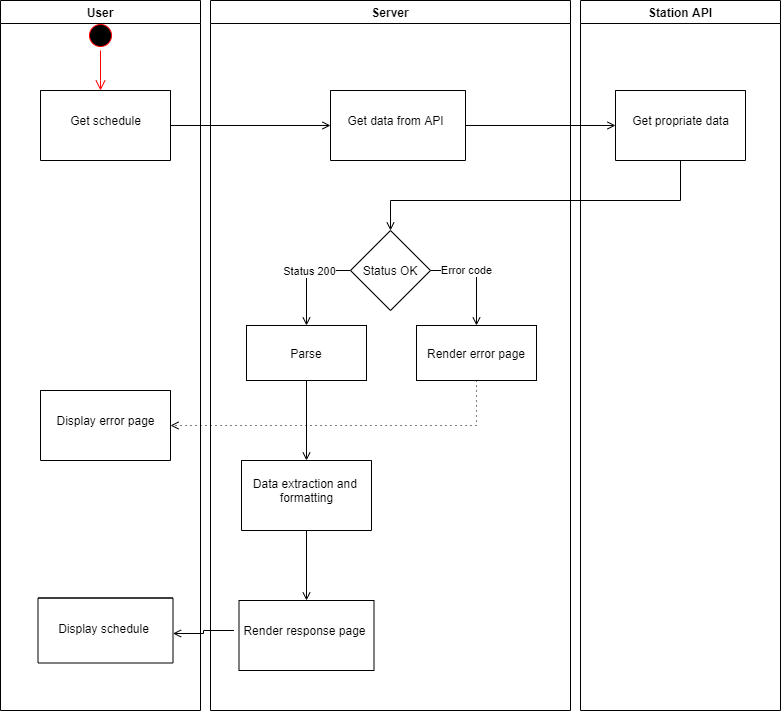

The diagram above was exported from draw.io. Its source (the exported page's mxGraphModel, read from the mxfile embedded in the PNG):
<mxGraphModel dx="1185" dy="628" grid="1" gridSize="10" guides="1" tooltips="1" connect="1" arrows="1" fold="1" page="1" pageScale="1" pageWidth="827" pageHeight="1169" math="0" shadow="0">
  <root>
    <mxCell id="0" />
    <mxCell id="1" parent="0" />
    <mxCell id="2gmKcQdbUDB77Kn3thmJ-1" value="User" style="swimlane;" vertex="1" parent="1">
      <mxGeometry x="10" y="20" width="200" height="710" as="geometry" />
    </mxCell>
    <mxCell id="2gmKcQdbUDB77Kn3thmJ-8" value="" style="swimlane;startSize=0;" vertex="1" parent="2gmKcQdbUDB77Kn3thmJ-1">
      <mxGeometry x="40" y="90" width="130" height="70" as="geometry" />
    </mxCell>
    <mxCell id="2gmKcQdbUDB77Kn3thmJ-9" value="Get schedule" style="text;html=1;align=center;verticalAlign=middle;resizable=0;points=[];autosize=1;strokeColor=none;fillColor=none;" vertex="1" parent="2gmKcQdbUDB77Kn3thmJ-8">
      <mxGeometry x="20" y="20" width="90" height="20" as="geometry" />
    </mxCell>
    <mxCell id="2gmKcQdbUDB77Kn3thmJ-12" value="" style="ellipse;html=1;shape=startState;fillColor=#000000;strokeColor=#ff0000;" vertex="1" parent="2gmKcQdbUDB77Kn3thmJ-1">
      <mxGeometry x="85" y="20" width="30" height="30" as="geometry" />
    </mxCell>
    <mxCell id="2gmKcQdbUDB77Kn3thmJ-13" value="" style="edgeStyle=orthogonalEdgeStyle;html=1;verticalAlign=bottom;endArrow=open;endSize=8;strokeColor=#ff0000;rounded=0;" edge="1" source="2gmKcQdbUDB77Kn3thmJ-12" parent="2gmKcQdbUDB77Kn3thmJ-1" target="2gmKcQdbUDB77Kn3thmJ-8">
      <mxGeometry relative="1" as="geometry">
        <mxPoint x="115" y="90" as="targetPoint" />
        <Array as="points">
          <mxPoint x="100" y="80" />
          <mxPoint x="100" y="80" />
        </Array>
      </mxGeometry>
    </mxCell>
    <mxCell id="2gmKcQdbUDB77Kn3thmJ-34" value="" style="swimlane;startSize=0;" vertex="1" parent="2gmKcQdbUDB77Kn3thmJ-1">
      <mxGeometry x="40" y="390" width="130" height="70" as="geometry" />
    </mxCell>
    <mxCell id="2gmKcQdbUDB77Kn3thmJ-35" value="Display error page" style="text;html=1;align=center;verticalAlign=middle;resizable=0;points=[];autosize=1;strokeColor=none;fillColor=none;" vertex="1" parent="2gmKcQdbUDB77Kn3thmJ-34">
      <mxGeometry x="10" y="20" width="110" height="20" as="geometry" />
    </mxCell>
    <mxCell id="2gmKcQdbUDB77Kn3thmJ-47" value="" style="swimlane;startSize=0;" vertex="1" parent="2gmKcQdbUDB77Kn3thmJ-1">
      <mxGeometry x="37.5" y="597.5" width="135" height="65" as="geometry" />
    </mxCell>
    <mxCell id="2gmKcQdbUDB77Kn3thmJ-48" value="Display schedule" style="text;html=1;align=center;verticalAlign=middle;resizable=0;points=[];autosize=1;strokeColor=none;fillColor=none;" vertex="1" parent="2gmKcQdbUDB77Kn3thmJ-47">
      <mxGeometry x="10" y="20" width="110" height="20" as="geometry" />
    </mxCell>
    <mxCell id="2gmKcQdbUDB77Kn3thmJ-4" value="Server" style="swimlane;startSize=23;" vertex="1" parent="1">
      <mxGeometry x="220" y="20" width="360" height="710" as="geometry" />
    </mxCell>
    <mxCell id="2gmKcQdbUDB77Kn3thmJ-6" value="" style="swimlane;startSize=0;" vertex="1" parent="2gmKcQdbUDB77Kn3thmJ-4">
      <mxGeometry x="120" y="90" width="135" height="70" as="geometry" />
    </mxCell>
    <mxCell id="2gmKcQdbUDB77Kn3thmJ-7" value="Get data from API" style="text;html=1;align=center;verticalAlign=middle;resizable=0;points=[];autosize=1;strokeColor=none;fillColor=none;" vertex="1" parent="2gmKcQdbUDB77Kn3thmJ-6">
      <mxGeometry x="10" y="20" width="110" height="20" as="geometry" />
    </mxCell>
    <mxCell id="2gmKcQdbUDB77Kn3thmJ-30" style="edgeStyle=orthogonalEdgeStyle;rounded=0;orthogonalLoop=1;jettySize=auto;html=1;entryX=0.5;entryY=0;entryDx=0;entryDy=0;endArrow=open;endFill=0;" edge="1" parent="2gmKcQdbUDB77Kn3thmJ-4" source="2gmKcQdbUDB77Kn3thmJ-24" target="2gmKcQdbUDB77Kn3thmJ-28">
      <mxGeometry relative="1" as="geometry">
        <Array as="points">
          <mxPoint x="96" y="270" />
        </Array>
      </mxGeometry>
    </mxCell>
    <mxCell id="2gmKcQdbUDB77Kn3thmJ-32" value="Status 200" style="edgeLabel;html=1;align=center;verticalAlign=middle;resizable=0;points=[];" vertex="1" connectable="0" parent="2gmKcQdbUDB77Kn3thmJ-30">
      <mxGeometry x="-0.1616" relative="1" as="geometry">
        <mxPoint as="offset" />
      </mxGeometry>
    </mxCell>
    <mxCell id="2gmKcQdbUDB77Kn3thmJ-31" style="edgeStyle=orthogonalEdgeStyle;rounded=0;orthogonalLoop=1;jettySize=auto;html=1;entryX=0.5;entryY=0;entryDx=0;entryDy=0;endArrow=open;endFill=0;" edge="1" parent="2gmKcQdbUDB77Kn3thmJ-4" source="2gmKcQdbUDB77Kn3thmJ-24" target="2gmKcQdbUDB77Kn3thmJ-29">
      <mxGeometry relative="1" as="geometry">
        <Array as="points">
          <mxPoint x="266" y="270" />
        </Array>
      </mxGeometry>
    </mxCell>
    <mxCell id="2gmKcQdbUDB77Kn3thmJ-33" value="Error code" style="edgeLabel;html=1;align=center;verticalAlign=middle;resizable=0;points=[];" vertex="1" connectable="0" parent="2gmKcQdbUDB77Kn3thmJ-31">
      <mxGeometry x="-0.3036" y="1" relative="1" as="geometry">
        <mxPoint as="offset" />
      </mxGeometry>
    </mxCell>
    <mxCell id="2gmKcQdbUDB77Kn3thmJ-24" value="Status OK" style="rhombus;whiteSpace=wrap;html=1;" vertex="1" parent="2gmKcQdbUDB77Kn3thmJ-4">
      <mxGeometry x="140" y="230" width="80" height="80" as="geometry" />
    </mxCell>
    <mxCell id="2gmKcQdbUDB77Kn3thmJ-40" style="edgeStyle=orthogonalEdgeStyle;rounded=0;orthogonalLoop=1;jettySize=auto;html=1;endArrow=open;endFill=0;" edge="1" parent="2gmKcQdbUDB77Kn3thmJ-4" source="2gmKcQdbUDB77Kn3thmJ-28" target="2gmKcQdbUDB77Kn3thmJ-38">
      <mxGeometry relative="1" as="geometry" />
    </mxCell>
    <mxCell id="2gmKcQdbUDB77Kn3thmJ-28" value="Parse&lt;span style=&quot;color: rgba(0 , 0 , 0 , 0) ; font-family: monospace ; font-size: 0px&quot;&gt;%3CmxGraphModel%3E%3Croot%3E%3CmxCell%20id%3D%220%22%2F%3E%3CmxCell%20id%3D%221%22%20parent%3D%220%22%2F%3E%3CmxCell%20id%3D%222%22%20value%3D%22%22%20style%3D%22swimlane%3BstartSize%3D0%3B%22%20vertex%3D%221%22%20parent%3D%221%22%3E%3CmxGeometry%20x%3D%2250%22%20y%3D%22110%22%20width%3D%22130%22%20height%3D%2270%22%20as%3D%22geometry%22%2F%3E%3C%2FmxCell%3E%3CmxCell%20id%3D%223%22%20value%3D%22Get%20schedule%22%20style%3D%22text%3Bhtml%3D1%3Balign%3Dcenter%3BverticalAlign%3Dmiddle%3Bresizable%3D0%3Bpoints%3D%5B%5D%3Bautosize%3D1%3BstrokeColor%3Dnone%3BfillColor%3Dnone%3B%22%20vertex%3D%221%22%20parent%3D%222%22%3E%3CmxGeometry%20x%3D%2220%22%20y%3D%2220%22%20width%3D%2290%22%20height%3D%2220%22%20as%3D%22geometry%22%2F%3E%3C%2FmxCell%3E%3C%2Froot%3E%3C%2FmxGraphModel%3E&lt;/span&gt;" style="rounded=0;whiteSpace=wrap;html=1;" vertex="1" parent="2gmKcQdbUDB77Kn3thmJ-4">
      <mxGeometry x="36" y="325" width="120" height="55" as="geometry" />
    </mxCell>
    <mxCell id="2gmKcQdbUDB77Kn3thmJ-29" value="Render error page" style="rounded=0;whiteSpace=wrap;html=1;" vertex="1" parent="2gmKcQdbUDB77Kn3thmJ-4">
      <mxGeometry x="206" y="325" width="120" height="55" as="geometry" />
    </mxCell>
    <mxCell id="2gmKcQdbUDB77Kn3thmJ-46" style="edgeStyle=orthogonalEdgeStyle;rounded=0;orthogonalLoop=1;jettySize=auto;html=1;endArrow=open;endFill=0;" edge="1" parent="2gmKcQdbUDB77Kn3thmJ-4" source="2gmKcQdbUDB77Kn3thmJ-38" target="2gmKcQdbUDB77Kn3thmJ-44">
      <mxGeometry relative="1" as="geometry" />
    </mxCell>
    <mxCell id="2gmKcQdbUDB77Kn3thmJ-38" value="" style="swimlane;startSize=0;" vertex="1" parent="2gmKcQdbUDB77Kn3thmJ-4">
      <mxGeometry x="31" y="460" width="130" height="70" as="geometry" />
    </mxCell>
    <mxCell id="2gmKcQdbUDB77Kn3thmJ-39" value="Data extraction and&amp;nbsp;&lt;br&gt;formatting" style="text;html=1;align=center;verticalAlign=middle;resizable=0;points=[];autosize=1;strokeColor=none;fillColor=none;" vertex="1" parent="2gmKcQdbUDB77Kn3thmJ-38">
      <mxGeometry x="5" y="15" width="120" height="30" as="geometry" />
    </mxCell>
    <mxCell id="2gmKcQdbUDB77Kn3thmJ-44" value="" style="swimlane;startSize=0;" vertex="1" parent="2gmKcQdbUDB77Kn3thmJ-4">
      <mxGeometry x="28.5" y="600" width="135" height="70" as="geometry" />
    </mxCell>
    <mxCell id="2gmKcQdbUDB77Kn3thmJ-45" value="Render response page" style="text;html=1;align=center;verticalAlign=middle;resizable=0;points=[];autosize=1;strokeColor=none;fillColor=none;" vertex="1" parent="2gmKcQdbUDB77Kn3thmJ-44">
      <mxGeometry x="-5" y="20" width="140" height="20" as="geometry" />
    </mxCell>
    <mxCell id="2gmKcQdbUDB77Kn3thmJ-5" value="Station API" style="swimlane;" vertex="1" parent="1">
      <mxGeometry x="590" y="20" width="200" height="710" as="geometry" />
    </mxCell>
    <mxCell id="2gmKcQdbUDB77Kn3thmJ-17" value="" style="swimlane;startSize=0;" vertex="1" parent="2gmKcQdbUDB77Kn3thmJ-5">
      <mxGeometry x="35" y="90" width="130" height="70" as="geometry" />
    </mxCell>
    <mxCell id="2gmKcQdbUDB77Kn3thmJ-18" value="Get propriate data" style="text;html=1;align=center;verticalAlign=middle;resizable=0;points=[];autosize=1;strokeColor=none;fillColor=none;" vertex="1" parent="2gmKcQdbUDB77Kn3thmJ-17">
      <mxGeometry x="10" y="20" width="110" height="20" as="geometry" />
    </mxCell>
    <mxCell id="2gmKcQdbUDB77Kn3thmJ-16" style="edgeStyle=orthogonalEdgeStyle;rounded=0;orthogonalLoop=1;jettySize=auto;html=1;exitX=1;exitY=0.5;exitDx=0;exitDy=0;entryX=0;entryY=0.5;entryDx=0;entryDy=0;endArrow=open;endFill=0;" edge="1" parent="1" source="2gmKcQdbUDB77Kn3thmJ-8" target="2gmKcQdbUDB77Kn3thmJ-6">
      <mxGeometry relative="1" as="geometry" />
    </mxCell>
    <mxCell id="2gmKcQdbUDB77Kn3thmJ-19" style="edgeStyle=orthogonalEdgeStyle;rounded=0;orthogonalLoop=1;jettySize=auto;html=1;entryX=0;entryY=0.5;entryDx=0;entryDy=0;endArrow=open;endFill=0;" edge="1" parent="1" source="2gmKcQdbUDB77Kn3thmJ-6" target="2gmKcQdbUDB77Kn3thmJ-17">
      <mxGeometry relative="1" as="geometry" />
    </mxCell>
    <mxCell id="2gmKcQdbUDB77Kn3thmJ-26" style="edgeStyle=orthogonalEdgeStyle;rounded=0;orthogonalLoop=1;jettySize=auto;html=1;endArrow=open;endFill=0;" edge="1" parent="1" source="2gmKcQdbUDB77Kn3thmJ-17" target="2gmKcQdbUDB77Kn3thmJ-24">
      <mxGeometry relative="1" as="geometry">
        <Array as="points">
          <mxPoint x="690" y="220" />
          <mxPoint x="400" y="220" />
        </Array>
      </mxGeometry>
    </mxCell>
    <mxCell id="2gmKcQdbUDB77Kn3thmJ-37" style="edgeStyle=orthogonalEdgeStyle;rounded=0;orthogonalLoop=1;jettySize=auto;html=1;entryX=1;entryY=0.5;entryDx=0;entryDy=0;endArrow=open;endFill=0;dashed=1;dashPattern=1 4;" edge="1" parent="1" source="2gmKcQdbUDB77Kn3thmJ-29" target="2gmKcQdbUDB77Kn3thmJ-34">
      <mxGeometry relative="1" as="geometry">
        <Array as="points">
          <mxPoint x="486" y="445" />
        </Array>
      </mxGeometry>
    </mxCell>
    <mxCell id="2gmKcQdbUDB77Kn3thmJ-49" style="edgeStyle=orthogonalEdgeStyle;rounded=0;orthogonalLoop=1;jettySize=auto;html=1;endArrow=open;endFill=0;" edge="1" parent="1" source="2gmKcQdbUDB77Kn3thmJ-45" target="2gmKcQdbUDB77Kn3thmJ-47">
      <mxGeometry relative="1" as="geometry">
        <Array as="points">
          <mxPoint x="213" y="650" />
          <mxPoint x="213" y="653" />
        </Array>
      </mxGeometry>
    </mxCell>
  </root>
</mxGraphModel>